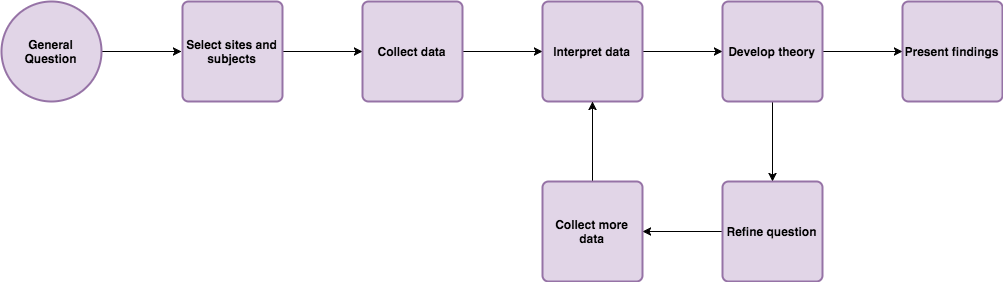

The diagram above was exported from draw.io. Its source (the exported page's mxGraphModel, read from the mxfile embedded in the PNG):
<mxGraphModel dx="876" dy="422" grid="0" gridSize="10" guides="1" tooltips="1" connect="0" arrows="1" fold="1" page="1" pageScale="1.5" pageWidth="1169" pageHeight="826" background="none" math="0" shadow="0">
  <root>
    <mxCell id="0" style=";html=1;" />
    <mxCell id="1" style=";html=1;" parent="0" />
    <mxCell id="81" value="" style="edgeStyle=orthogonalEdgeStyle;rounded=0;html=1;jettySize=auto;orthogonalLoop=1;strokeWidth=1;fillColor=#e1d5e7;strokeColor=#000000;fontStyle=1" edge="1" parent="1" source="79">
      <mxGeometry relative="1" as="geometry">
        <mxPoint x="190" y="526" as="targetPoint" />
      </mxGeometry>
    </mxCell>
    <mxCell id="79" value="General Question" style="strokeWidth=2;html=1;shape=mxgraph.flowchart.start_2;whiteSpace=wrap;fillColor=#e1d5e7;strokeColor=#9673a6;fontStyle=1" vertex="1" parent="1">
      <mxGeometry x="10" y="476" width="100" height="100" as="geometry" />
    </mxCell>
    <mxCell id="84" value="" style="edgeStyle=orthogonalEdgeStyle;rounded=0;html=1;jettySize=auto;orthogonalLoop=1;strokeWidth=1;" edge="1" parent="1" source="82" target="83">
      <mxGeometry relative="1" as="geometry" />
    </mxCell>
    <mxCell id="82" value="Select sites and subjects" style="strokeWidth=2;html=1;shape=mxgraph.flowchart.process;whiteSpace=wrap;fillColor=#e1d5e7;strokeColor=#9673a6;fontStyle=1" vertex="1" parent="1">
      <mxGeometry x="191" y="476" width="100" height="100" as="geometry" />
    </mxCell>
    <mxCell id="86" value="" style="edgeStyle=orthogonalEdgeStyle;rounded=0;html=1;jettySize=auto;orthogonalLoop=1;strokeWidth=1;" edge="1" parent="1" source="83" target="85">
      <mxGeometry relative="1" as="geometry" />
    </mxCell>
    <mxCell id="83" value="Collect data" style="strokeWidth=2;html=1;shape=mxgraph.flowchart.process;whiteSpace=wrap;fillColor=#e1d5e7;strokeColor=#9673a6;fontStyle=1" vertex="1" parent="1">
      <mxGeometry x="371" y="476" width="100" height="100" as="geometry" />
    </mxCell>
    <mxCell id="88" value="" style="edgeStyle=orthogonalEdgeStyle;rounded=0;html=1;jettySize=auto;orthogonalLoop=1;strokeWidth=1;" edge="1" parent="1" source="85" target="87">
      <mxGeometry relative="1" as="geometry" />
    </mxCell>
    <mxCell id="85" value="Interpret data" style="strokeWidth=2;html=1;shape=mxgraph.flowchart.process;whiteSpace=wrap;fillColor=#e1d5e7;strokeColor=#9673a6;fontStyle=1" vertex="1" parent="1">
      <mxGeometry x="551" y="476" width="100" height="100" as="geometry" />
    </mxCell>
    <mxCell id="90" value="" style="edgeStyle=orthogonalEdgeStyle;rounded=0;html=1;jettySize=auto;orthogonalLoop=1;strokeWidth=1;" edge="1" parent="1" source="87" target="89">
      <mxGeometry relative="1" as="geometry" />
    </mxCell>
    <mxCell id="92" value="" style="edgeStyle=orthogonalEdgeStyle;rounded=0;html=1;jettySize=auto;orthogonalLoop=1;strokeWidth=1;" edge="1" parent="1" source="87" target="91">
      <mxGeometry relative="1" as="geometry" />
    </mxCell>
    <mxCell id="87" value="Develop theory" style="strokeWidth=2;html=1;shape=mxgraph.flowchart.process;whiteSpace=wrap;fillColor=#e1d5e7;strokeColor=#9673a6;fontStyle=1" vertex="1" parent="1">
      <mxGeometry x="731" y="476" width="100" height="100" as="geometry" />
    </mxCell>
    <mxCell id="94" value="" style="edgeStyle=orthogonalEdgeStyle;rounded=0;html=1;jettySize=auto;orthogonalLoop=1;strokeWidth=1;" edge="1" parent="1" source="91" target="93">
      <mxGeometry relative="1" as="geometry" />
    </mxCell>
    <mxCell id="91" value="Refine question" style="strokeWidth=2;html=1;shape=mxgraph.flowchart.process;whiteSpace=wrap;fillColor=#e1d5e7;strokeColor=#9673a6;fontStyle=1" vertex="1" parent="1">
      <mxGeometry x="731" y="656" width="100" height="100" as="geometry" />
    </mxCell>
    <mxCell id="95" value="" style="edgeStyle=orthogonalEdgeStyle;rounded=0;html=1;jettySize=auto;orthogonalLoop=1;strokeWidth=1;" edge="1" parent="1" source="93" target="85">
      <mxGeometry relative="1" as="geometry" />
    </mxCell>
    <mxCell id="93" value="Collect more data" style="strokeWidth=2;html=1;shape=mxgraph.flowchart.process;whiteSpace=wrap;fillColor=#e1d5e7;strokeColor=#9673a6;fontStyle=1" vertex="1" parent="1">
      <mxGeometry x="551" y="656" width="100" height="100" as="geometry" />
    </mxCell>
    <mxCell id="89" value="Present findings" style="strokeWidth=2;html=1;shape=mxgraph.flowchart.process;whiteSpace=wrap;fillColor=#e1d5e7;strokeColor=#9673a6;fontStyle=1" vertex="1" parent="1">
      <mxGeometry x="911" y="476" width="100" height="100" as="geometry" />
    </mxCell>
  </root>
</mxGraphModel>